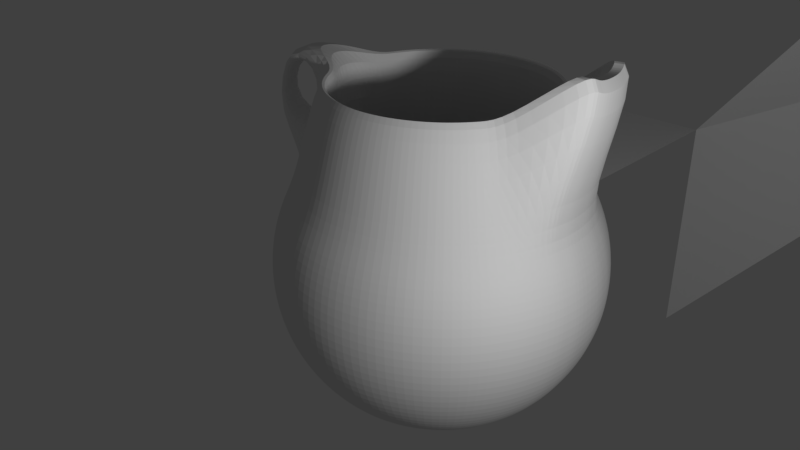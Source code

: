 # Source: untitled.blend  (saved by Blender 2.78.0; exported with 4.5.12 LTS)
import bpy
from mathutils import Matrix  # noqa: F401  (used for matrix-valued properties, if any)

bpy.ops.wm.read_factory_settings(use_empty=True)
scene = bpy.context.scene
scene.name = 'Scene'

# ---- collections
col_collection_1 = bpy.data.collections.new('Collection 1'); scene.collection.children.link(col_collection_1)
col_collection_3 = bpy.data.collections.new('Collection 3'); scene.collection.children.link(col_collection_3)

# ---- materials (node trees are filled in below, after node groups)
mat_material = bpy.data.materials.new('Material')
mat_material.alpha_threshold = 0.0
mat_material.use_transparent_shadow = False
mat_material.roughness = 0.5
mat_material.line_color = (0.0, 0.0, 0.0, 1.0)
mat_material_001 = bpy.data.materials.new('Material.001')
mat_material_001.alpha_threshold = 0.0
mat_material_001.use_transparent_shadow = False
mat_material_001.roughness = 0.5

# ---- material node trees

# ---- world
world_world_002 = bpy.data.worlds.new('World.002'); scene.world = world_world_002
world_world_002.color = (0.05088, 0.05088, 0.05088)
world_world_002.use_sun_shadow = False
world_world_002.sun_shadow_jitter_overblur = 0.0
world_world_002.cycles.sampling_method = 'MANUAL'

# ---- cameras
cam_camera = bpy.data.cameras.new('Camera')
cam_camera.clip_end = 100.0
cam_camera.lens = 35.0
cam_camera.sensor_width = 32.0
cam_camera.sensor_height = 18.0
cam_camera.ortho_scale = 7.314
cam_camera.dof.focus_distance = 0.0
cam_camera.dof.aperture_fstop = 128.0

# ---- lights
light_lamp = bpy.data.lights.new('Lamp', 'POINT')
light_lamp.transmission_factor = 0.0
light_lamp.cutoff_distance = 30.0
light_lamp.energy = 100.0
light_lamp.shadow_buffer_clip_start = 1.001
light_lamp.shadow_soft_size = 0.1
light_lamp.shadow_maximum_resolution = 0.006
light_lamp.use_absolute_resolution = True

# ---- meshes
me_plane = bpy.data.meshes.new('Plane')
me_plane.from_pydata([(-1.0, -1.0, 0.0), (1.0, -1.0, 0.0), (-1.0, 1.0, 0.0), (1.0, 1.0, 0.0)], [], [(0, 1, 3, 2)])
me_plane.use_remesh_preserve_volume = False
me_plane.use_remesh_preserve_attributes = False
me_plane.use_mirror_vertex_groups = False
me_plane.update()
me_cube = bpy.data.meshes.new('Cube')
me_cube.from_pydata([(5.96e-08, 1.925, 2.45), (1.0, -1.0, -1.0), (-1.0, -1.0, -1.0), (-1.414, 1.0, 3.52), (1.414, 1.0, 3.52), (1.0, -1.0, 1.0), (-1.0, -1.0, 1.0), (1.788e-07, 0.0752, 4.59)], [], [(0, 1, 2, 3), (4, 7, 6, 5), (0, 4, 5, 1), (1, 5, 6, 2), (2, 6, 7, 3), (4, 0, 3, 7)])
me_cube.materials.append(mat_material)
me_cube.use_remesh_preserve_volume = False
me_cube.use_remesh_preserve_attributes = False
me_cube.use_mirror_vertex_groups = False
me_cube.update()
me_sphere = bpy.data.meshes.new('Sphere')
me_sphere.from_pydata([(0.09589, 0.4874, -0.6931), (0.09932, 1.086, 1.48), (0.1622, 0.8155, 0.5556), (0.1802, 0.9061, 0.3827), (0.1913, 0.9619, 0.1951), (0.1951, 0.9808, 7.55e-08), (0.1913, 0.9619, -0.1951), (0.1802, 0.9061, -0.3827), (0.1622, 0.8155, -0.5556), (0.1379, 0.6935, -0.7071), (0.1084, 0.5449, -0.8315), (0.1884, 0.4593, -0.6931), (0.2706, 0.6533, 1.079), (0.3182, 0.7682, 0.5556), (0.3536, 0.8536, 0.3827), (0.3753, 0.9061, 0.1951), (0.3827, 0.9239, 7.55e-08), (0.3753, 0.9061, -0.1951), (0.3536, 0.8536, -0.3827), (0.3182, 0.7682, -0.5556), (0.2706, 0.6533, -0.7071), (0.2126, 0.5133, -0.8315), (0.2737, 0.4137, -0.6931), (0.3928, 0.5879, 1.079), (0.4619, 0.6913, 0.5556), (0.5133, 0.7682, 0.3827), (0.5449, 0.8155, 0.1951), (0.5556, 0.8315, 7.55e-08), (0.5449, 0.8155, -0.1951), (0.5133, 0.7682, -0.3827), (0.4619, 0.6913, -0.5556), (0.3928, 0.5879, -0.7071), (0.3087, 0.4619, -0.8315), (0.3485, 0.3524, -0.6931), (0.5, 0.5, 1.079), (0.5879, 0.5879, 0.5556), (0.6533, 0.6533, 0.3827), (0.6935, 0.6935, 0.1951), (0.7071, 0.7071, 7.55e-08), (0.6935, 0.6935, -0.1951), (0.6533, 0.6533, -0.3827), (0.5879, 0.5879, -0.5556), (0.5, 0.5, -0.7071), (0.3928, 0.3928, -0.8315), (0.4098, 0.2776, -0.6931), (0.5879, 0.3928, 1.079), (0.6913, 0.4619, 0.5556), (0.7682, 0.5133, 0.3827), (0.8155, 0.5449, 0.1951), (0.8315, 0.5556, 7.55e-08), (0.8155, 0.5449, -0.1951), (0.7682, 0.5133, -0.3827), (0.6913, 0.4619, -0.5556), (0.5879, 0.3928, -0.7071), (0.4619, 0.3087, -0.8315), (0.4554, 0.1923, -0.6931), (0.6533, 0.2706, 1.079), (0.7682, 0.3182, 0.5556), (0.8536, 0.3536, 0.3827), (0.9061, 0.3753, 0.1951), (0.9239, 0.3827, 7.55e-08), (0.9061, 0.3753, -0.1951), (0.8536, 0.3536, -0.3827), (0.7682, 0.3182, -0.5556), (0.6533, 0.2706, -0.7071), (0.5133, 0.2126, -0.8315), (0.4835, 0.0998, -0.6931), (0.6935, 0.1379, 1.079), (0.8155, 0.1622, 0.5556), (0.9061, 0.1802, 0.3827), (0.9619, 0.1913, 0.1951), (0.9808, 0.1951, 7.55e-08), (0.9619, 0.1913, -0.1951), (0.9061, 0.1802, -0.3827), (0.8155, 0.1622, -0.5556), (0.6935, 0.1379, -0.7071), (0.5449, 0.1084, -0.8315), (0.493, 0.003553, -0.6931), (0.7071, -3.192e-07, 1.079), (0.8315, -3.341e-07, 0.5556), (0.9239, -2.745e-07, 0.3827), (0.9808, -3.937e-07, 0.1951), (1.0, -3.788e-07, 7.55e-08), (0.9808, -3.937e-07, -0.1951), (0.9239, -2.298e-07, -0.3827), (0.8315, -3.341e-07, -0.5556), (0.7071, -3.192e-07, -0.7071), (0.5556, -3.415e-07, -0.8315), (0.4835, -0.09269, -0.6931), (0.6935, -0.138, 1.079), (0.8155, -0.1622, 0.5556), (0.9061, -0.1802, 0.3827), (0.9619, -0.1913, 0.1951), (0.9808, -0.1951, 7.55e-08), (0.9619, -0.1913, -0.1951), (0.9061, -0.1802, -0.3827), (0.8155, -0.1622, -0.5556), (0.6935, -0.138, -0.7071), (0.5449, -0.1084, -0.8315), (0.4554, -0.1852, -0.6931), (0.6533, -0.2706, 1.079), (0.7682, -0.3182, 0.5556), (0.8536, -0.3536, 0.3827), (0.9061, -0.3753, 0.1951), (0.9239, -0.3827, 7.55e-08), (0.9061, -0.3753, -0.1951), (0.8536, -0.3536, -0.3827), (0.7682, -0.3182, -0.5556), (0.6533, -0.2706, -0.7071), (0.5133, -0.2126, -0.8315), (0.4098, -0.2705, -0.6931), (0.5879, -0.3928, 1.079), (0.6913, -0.4619, 0.5556), (0.7682, -0.5133, 0.3827), (0.8155, -0.5449, 0.1951), (0.8315, -0.5556, 7.55e-08), (0.8155, -0.5449, -0.1951), (0.7682, -0.5133, -0.3827), (0.6913, -0.4619, -0.5556), (0.5879, -0.3928, -0.7071), (0.4619, -0.3087, -0.8315), (0.3485, -0.3453, -0.6931), (0.5, -0.5, 1.079), (0.5879, -0.5879, 0.5556), (0.6533, -0.6533, 0.3827), (0.6935, -0.6935, 0.1951), (0.7071, -0.7071, 7.55e-08), (0.6935, -0.6935, -0.1951), (0.6533, -0.6533, -0.3827), (0.5879, -0.5879, -0.5556), (0.5, -0.5, -0.7071), (0.3928, -0.3928, -0.8315), (0.2737, -0.4066, -0.6931), (0.3928, -0.5879, 1.079), (0.4619, -0.6913, 0.5556), (0.5133, -0.7682, 0.3827), (0.5449, -0.8155, 0.1951), (0.5556, -0.8315, 7.55e-08), (0.5449, -0.8155, -0.1951), (0.5133, -0.7682, -0.3827), (0.4619, -0.6913, -0.5556), (0.3928, -0.5879, -0.7071), (0.3087, -0.4619, -0.8315), (0.1884, -0.4522, -0.6931), (0.2276, -0.7416, 1.021), (0.2649, -0.8247, 0.6449), (0.3536, -0.8536, 0.3827), (0.3753, -0.9061, 0.1951), (0.3827, -0.9239, 7.55e-08), (0.3753, -0.9061, -0.1951), (0.3536, -0.8536, -0.3827), (0.3182, -0.7682, -0.5556), (0.2706, -0.6533, -0.7071), (0.2126, -0.5133, -0.8315), (0.09589, -0.4803, -0.6931), (0.1684, -1.094, 1.098), (0.1829, -1.181, 0.7212), (0.1802, -0.9061, 0.3827), (0.1913, -0.9619, 0.1951), (0.1951, -0.9808, 7.55e-08), (0.1913, -0.9619, -0.1951), (0.1802, -0.9061, -0.3827), (0.1622, -0.8155, -0.5556), (0.1379, -0.6935, -0.7071), (0.1084, -0.5449, -0.8315), (-0.0003563, -0.4898, -0.6931), (0.08897, -1.102, 1.082), (0.09231, -1.184, 0.7321), (6.357e-08, -0.9239, 0.3827), (-8.544e-08, -0.9808, 0.1951), (-1.003e-07, -1.0, 7.55e-08), (-8.544e-08, -0.9808, -0.1951), (6.357e-08, -0.9239, -0.3827), (-8.544e-08, -0.8315, -0.5556), (-2.584e-08, -0.7071, -0.7071), (-1.094e-08, -0.5556, -0.8315), (-0.0966, -0.4803, -0.6931), (-0.02727, -0.7942, 1.01), (-0.04679, -0.8768, 0.6617), (-0.1802, -0.9061, 0.3827), (-0.1913, -0.9619, 0.1951), (-0.1951, -0.9808, 7.55e-08), (-0.1913, -0.9619, -0.1951), (-0.1802, -0.9061, -0.3827), (-0.1622, -0.8155, -0.5556), (-0.1379, -0.6935, -0.7071), (-0.1084, -0.5449, -0.8315), (-0.1891, -0.4522, -0.6931), (-0.2706, -0.6533, 1.079), (-0.3182, -0.7682, 0.5556), (-0.3536, -0.8536, 0.3827), (-0.3753, -0.9061, 0.1951), (-0.3827, -0.9239, 7.55e-08), (-0.3753, -0.9061, -0.1951), (-0.3536, -0.8536, -0.3827), (-0.3182, -0.7682, -0.5556), (-0.2706, -0.6533, -0.7071), (-0.2126, -0.5133, -0.8315), (-1.81e-07, -4.18e-07, -0.8002), (-0.2744, -0.4066, -0.6931), (-0.3928, -0.5879, 1.079), (-0.4619, -0.6913, 0.5556), (-0.5133, -0.7682, 0.3827), (-0.5449, -0.8155, 0.1951), (-0.5556, -0.8315, 7.55e-08), (-0.5449, -0.8155, -0.1951), (-0.5133, -0.7682, -0.3827), (-0.4619, -0.6913, -0.5556), (-0.3928, -0.5879, -0.7071), (-0.3087, -0.4619, -0.8315), (-0.3492, -0.3453, -0.6931), (-0.5, -0.5, 1.079), (-0.5879, -0.5879, 0.5556), (-0.6533, -0.6533, 0.3827), (-0.6935, -0.6935, 0.1951), (-0.7071, -0.7071, 7.55e-08), (-0.6935, -0.6935, -0.1951), (-0.6533, -0.6533, -0.3827), (-0.5879, -0.5879, -0.5556), (-0.5, -0.5, -0.7071), (-0.3928, -0.3928, -0.8315), (-0.4105, -0.2705, -0.6931), (-0.5879, -0.3928, 1.079), (-0.6913, -0.4619, 0.5556), (-0.7682, -0.5133, 0.3827), (-0.8155, -0.5449, 0.1951), (-0.8315, -0.5556, 7.55e-08), (-0.8155, -0.5449, -0.1951), (-0.7682, -0.5133, -0.3827), (-0.6913, -0.4619, -0.5556), (-0.5879, -0.3928, -0.7071), (-0.4619, -0.3087, -0.8315), (-0.4561, -0.1852, -0.6931), (-0.6533, -0.2706, 1.079), (-0.7682, -0.3182, 0.5556), (-0.8536, -0.3536, 0.3827), (-0.9061, -0.3753, 0.1951), (-0.9239, -0.3827, 7.55e-08), (-0.9061, -0.3753, -0.1951), (-0.8536, -0.3536, -0.3827), (-0.7682, -0.3182, -0.5556), (-0.6533, -0.2706, -0.7071), (-0.5133, -0.2126, -0.8315), (-0.4842, -0.09269, -0.6931), (-0.6935, -0.1379, 1.079), (-0.8155, -0.1622, 0.5556), (-0.9061, -0.1802, 0.3827), (-0.9619, -0.1913, 0.1951), (-0.9808, -0.1951, 7.55e-08), (-0.9619, -0.1913, -0.1951), (-0.9061, -0.1802, -0.3827), (-0.8155, -0.1622, -0.5556), (-0.6935, -0.1379, -0.7071), (-0.5449, -0.1084, -0.8315), (-0.4937, 0.003553, -0.6931), (-0.7071, -1.851e-07, 1.079), (-0.8315, -1.404e-07, 0.5556), (-0.9239, -3.192e-07, 0.3827), (-0.9808, -9.567e-08, 0.1951), (-1.0, -1.404e-07, 7.55e-08), (-0.9808, -9.567e-08, -0.1951), (-0.9239, -3.192e-07, -0.3827), (-0.8315, -1.404e-07, -0.5556), (-0.7071, -1.851e-07, -0.7071), (-0.5556, -2.596e-07, -0.8315), (-0.4842, 0.0998, -0.6931), (-0.6935, 0.1379, 1.079), (-0.8155, 0.1622, 0.5556), (-0.9061, 0.1802, 0.3827), (-0.9619, 0.1913, 0.1951), (-0.9808, 0.1951, 7.55e-08), (-0.9619, 0.1913, -0.1951), (-0.9061, 0.1802, -0.3827), (-0.8155, 0.1622, -0.5556), (-0.6935, 0.1379, -0.7071), (-0.5449, 0.1084, -0.8315), (-0.4561, 0.1923, -0.6931), (-0.6533, 0.2706, 1.079), (-0.7682, 0.3182, 0.5556), (-0.8536, 0.3536, 0.3827), (-0.9061, 0.3753, 0.1951), (-0.9239, 0.3827, 7.55e-08), (-0.9061, 0.3753, -0.1951), (-0.8536, 0.3536, -0.3827), (-0.7682, 0.3182, -0.5556), (-0.6533, 0.2706, -0.7071), (-0.5133, 0.2126, -0.8315), (-0.4105, 0.2776, -0.6931), (-0.5879, 0.3928, 1.079), (-0.6913, 0.4619, 0.5556), (-0.7682, 0.5133, 0.3827), (-0.8155, 0.5449, 0.1951), (-0.8315, 0.5556, 7.55e-08), (-0.8155, 0.5449, -0.1951), (-0.7682, 0.5133, -0.3827), (-0.6913, 0.4619, -0.5556), (-0.5879, 0.3928, -0.7071), (-0.4619, 0.3087, -0.8315), (-0.3492, 0.3524, -0.6931), (-0.5, 0.5, 1.079), (-0.5879, 0.5879, 0.5556), (-0.6533, 0.6533, 0.3827), (-0.6935, 0.6935, 0.1951), (-0.7071, 0.7071, 7.55e-08), (-0.6935, 0.6935, -0.1951), (-0.6533, 0.6533, -0.3827), (-0.5879, 0.5879, -0.5556), (-0.5, 0.5, -0.7071), (-0.3928, 0.3928, -0.8315), (-0.2744, 0.4137, -0.6931), (-0.3928, 0.5879, 1.079), (-0.4619, 0.6913, 0.5556), (-0.5133, 0.7682, 0.3827), (-0.5449, 0.8155, 0.1951), (-0.5556, 0.8315, 7.55e-08), (-0.5449, 0.8155, -0.1951), (-0.5133, 0.7682, -0.3827), (-0.4619, 0.6913, -0.5556), (-0.3928, 0.5879, -0.7071), (-0.3087, 0.4619, -0.8315), (-0.1891, 0.4593, -0.6931), (-0.3092, 1.046, 1.48), (-0.3182, 0.7682, 0.5556), (-0.3536, 0.8536, 0.3827), (-0.3753, 0.9061, 0.1951), (-0.3827, 0.9239, 7.55e-08), (-0.3753, 0.9061, -0.1951), (-0.3536, 0.8536, -0.3827), (-0.3182, 0.7682, -0.5556), (-0.2706, 0.6533, -0.7071), (-0.2126, 0.5133, -0.8315), (-0.0966, 0.4874, -0.6931), (-0.1766, 1.086, 1.418), (-0.1622, 0.8155, 0.5556), (-0.1802, 0.9061, 0.3827), (-0.1913, 0.9619, 0.1951), (-0.1951, 0.9808, 7.55e-08), (-0.1913, 0.9619, -0.1951), (-0.1802, 0.9061, -0.3827), (-0.1622, 0.8155, -0.5556), (-0.1379, 0.6935, -0.7071), (-0.1084, 0.5449, -0.8315), (-0.0003562, 0.4969, -0.6931), (-0.03863, 1.099, 1.418), (2.722e-07, 0.8315, 0.5556), (6.357e-08, 0.9239, 0.3827), (2.573e-07, 0.9808, 0.1951), (2.722e-07, 1.0, 7.55e-08), (2.573e-07, 0.9808, -0.1951), (6.357e-08, 0.9239, -0.3827), (2.722e-07, 0.8315, -0.5556), (1.53e-07, 0.7071, -0.7071), (1.232e-07, 0.5556, -0.8315), (0.1052, 0.7342, 1.3), (0.2329, 0.5623, 1.16), (0.3381, 0.506, 1.16), (0.4304, 0.4304, 1.16), (0.506, 0.3381, 1.16), (0.5623, 0.2329, 1.16), (0.5969, 0.1187, 1.16), (0.6086, -3.143e-07, 1.16), (0.5969, -0.1187, 1.16), (0.5623, -0.2329, 1.16), (0.506, -0.3381, 1.16), (0.4304, -0.4304, 1.16), (0.3381, -0.506, 1.16), (0.2329, -0.5623, 1.16), (0.1187, -0.5969, 1.16), (8.062e-09, -0.6086, 1.16), (-0.1187, -0.5969, 1.16), (-0.2329, -0.5623, 1.16), (-0.3381, -0.506, 1.16), (-0.4304, -0.4304, 1.16), (-0.506, -0.3381, 1.16), (-0.5623, -0.2329, 1.16), (-0.5969, -0.1187, 1.16), (-0.6086, -2.48e-07, 1.16), (-0.5969, 0.1187, 1.16), (-0.5623, 0.2329, 1.16), (-0.506, 0.3381, 1.16), (-0.4304, 0.4304, 1.16), (-0.3381, 0.506, 1.16), (-0.2464, 0.6996, 1.3), (-0.1323, 0.7342, 1.238), (-0.01352, 0.7459, 1.238), (0.04871, 0.492, -0.6931), (0.0827, 0.8233, -0.5556), (0.09189, 0.9148, -0.3827), (0.03169, 1.092, 1.433), (0.07033, 0.7002, -0.7071), (0.0827, 0.8233, 0.5556), (0.05526, 0.5501, -0.8315), (0.09189, 0.9148, 0.3827), (0.09755, 0.9712, 0.1951), (0.09946, 0.9902, 7.55e-08), (0.09755, 0.9712, -0.1951), (0.04701, 0.7399, 1.254), (-0.1634, 0.5282, -0.8315), (-0.2884, 0.9325, 0.1951), (-0.2717, 0.8784, 0.3827), (-0.2941, 0.9508, 7.55e-08), (-0.2884, 0.9325, -0.1951), (-0.2717, 0.8784, -0.3827), (-0.1454, 0.4726, -0.6931), (-0.2445, 0.7905, -0.5556), (-0.2466, 1.065, 1.434), (-0.2079, 0.6723, -0.7071), (-0.2445, 0.7905, 0.5556), (-0.1925, 0.7159, 1.255), (0.168, 0.8284, 0.03476), (0.3292, 0.7731, 0.02799), (0.4771, 0.694, 0.02799), (0.6068, 0.5876, 0.02799), (0.7132, 0.4579, 0.02799), (0.7923, 0.31, 0.02799), (0.841, 0.1495, 0.02799), (0.8574, -0.01744, 0.02799), (0.841, -0.1844, 0.02799), (0.7923, -0.3449, 0.02799), (0.7132, -0.4928, 0.02799), (0.6068, -0.6225, 0.02799), (0.4771, -0.7289, 0.02799), (0.3292, -0.808, 0.02799), (0.1687, -0.8567, 0.02799), (0.001748, -0.8731, 0.02799), (-0.1652, -0.8567, 0.02799), (-0.3257, -0.808, 0.02799), (-0.4736, -0.7289, 0.02799), (-0.6033, -0.6225, 0.02799), (-0.7097, -0.4928, 0.02799), (-0.7888, -0.3449, 0.02799), (-0.8375, -0.1844, 0.02799), (-0.8539, -0.01744, 0.02799), (-0.8375, 0.1495, 0.02799), (-0.7888, 0.31, 0.02799), (-0.7097, 0.4579, 0.02799), (-0.6033, 0.5876, 0.02799), (-0.4736, 0.694, 0.02799), (-0.3263, 0.7797, 0.03476), (-0.1658, 0.8284, 0.03178), (0.001095, 0.8448, 0.03178), (0.0862, 0.8365, 0.03251), (-0.2505, 0.8027, 0.03257), (0.1534, 0.7553, -0.3038), (0.3001, 0.7084, -0.3063), (0.4351, 0.6363, -0.3063), (0.5534, 0.5392, -0.3063), (0.6505, 0.4209, -0.3063), (0.7227, 0.2859, -0.3063), (0.7671, 0.1394, -0.3063), (0.7821, -0.01294, -0.3063), (0.7671, -0.1653, -0.3063), (0.7227, -0.3117, -0.3063), (0.6505, -0.4467, -0.3063), (0.5534, -0.5651, -0.3063), (0.4351, -0.6622, -0.3063), (0.3001, -0.7343, -0.3063), (0.1536, -0.7788, -0.3063), (0.001297, -0.7938, -0.3063), (-0.151, -0.7788, -0.3063), (-0.2975, -0.7343, -0.3063), (-0.4325, -0.6622, -0.3063), (-0.5508, -0.5651, -0.3063), (-0.6479, -0.4467, -0.3063), (-0.7201, -0.3117, -0.3063), (-0.7645, -0.1653, -0.3063), (-0.7795, -0.01294, -0.3063), (-0.7645, 0.1394, -0.3063), (-0.7201, 0.2859, -0.3063), (-0.6479, 0.4209, -0.3063), (-0.5508, 0.5392, -0.3063), (-0.4325, 0.6363, -0.3063), (-0.2977, 0.7108, -0.3038), (-0.1513, 0.7553, -0.3049), (0.001061, 0.7703, -0.3049), (0.07872, 0.7626, -0.3046), (-0.2285, 0.7318, -0.3046), (0.1414, 0.7314, 0.5696), (0.2809, 0.6665, 0.5458), (0.4074, 0.5989, 0.5458), (0.5182, 0.5079, 0.5458), (0.6092, 0.3971, 0.5458), (0.6768, 0.2706, 0.5458), (0.7184, 0.1333, 0.5458), (0.7325, -0.009373, 0.5458), (0.7184, -0.1521, 0.5458), (0.6768, -0.2893, 0.5458), (0.6092, -0.4158, 0.5458), (0.5182, -0.5267, 0.5458), (0.4074, -0.6176, 0.5458), (0.2809, -0.6852, 0.5458), (0.1437, -0.7269, 0.5458), (0.00094, -0.7409, 0.5458), (-0.1418, -0.7269, 0.5458), (-0.279, -0.6852, 0.5458), (-0.4055, -0.6176, 0.5458), (-0.5163, -0.5267, 0.5458), (-0.6073, -0.4158, 0.5458), (-0.6749, -0.2893, 0.5458), (-0.7166, -0.1521, 0.5458), (-0.7306, -0.009373, 0.5458), (-0.7166, 0.1333, 0.5458), (-0.6749, 0.2706, 0.5458), (-0.6073, 0.3971, 0.5458), (-0.5163, 0.5079, 0.5458), (-0.4055, 0.5989, 0.5458), (-0.2813, 0.6898, 0.5696), (-0.1441, 0.7314, 0.5591), (-0.001351, 0.7454, 0.5591), (0.07141, 0.7383, 0.5617), (-0.2165, 0.7094, 0.5619), (0.124, 0.6174, -0.6302), (0.2429, 0.5808, -0.6307), (0.3524, 0.5223, -0.6307), (0.4484, 0.4435, -0.6307), (0.5272, 0.3475, -0.6307), (0.5857, 0.238, -0.6307), (0.6218, 0.1191, -0.6307), (0.634, -0.004472, -0.6307), (0.6218, -0.1281, -0.6307), (0.5857, -0.2469, -0.6307), (0.5272, -0.3564, -0.6307), (0.4484, -0.4524, -0.6307), (0.3524, -0.5312, -0.6307), (0.2429, -0.5898, -0.6307), (0.124, -0.6258, -0.6307), (0.0004483, -0.638, -0.6307), (-0.1231, -0.6258, -0.6307), (-0.242, -0.5898, -0.6307), (-0.3515, -0.5312, -0.6307), (-0.4475, -0.4524, -0.6307), (-0.5263, -0.3564, -0.6307), (-0.5848, -0.2469, -0.6307), (-0.6209, -0.1281, -0.6307), (-0.6331, -0.004472, -0.6307), (-0.6209, 0.1191, -0.6307), (-0.5848, 0.238, -0.6307), (-0.5263, 0.3475, -0.6307), (-0.4475, 0.4435, -0.6307), (-0.3515, 0.5223, -0.6307), (-0.242, 0.5814, -0.6302), (-0.1232, 0.6174, -0.6304), (0.0003945, 0.6296, -0.6304), (0.0634, 0.6234, -0.6304), (-0.1859, 0.5984, -0.6303), (0.04482, -1.162, 1.187), (0.04482, -1.286, 0.6636), (-0.1379, -0.6935, 1.079), (-0.1622, -0.8155, 0.5556), (0.2706, -0.6533, 1.079), (0.3182, -0.7682, 0.5556), (0.1828, -1.149, 1.187), (0.207, -1.271, 0.6636)], [], [(0, 198, 11), (386, 387, 7, 8), (543, 385, 0, 511), (389, 386, 8, 9), (390, 388, 1, 2), (391, 389, 9, 10), (392, 390, 2, 3), (393, 392, 3, 4), (394, 393, 4, 5), (395, 394, 5, 6), (387, 395, 6, 7), (6, 5, 16, 17), (7, 6, 17, 18), (8, 7, 18, 19), (511, 0, 11, 512), (9, 8, 19, 20), (2, 1, 12, 13), (10, 9, 20, 21), (3, 2, 13, 14), (4, 3, 14, 15), (5, 4, 15, 16), (11, 198, 22), (21, 20, 31, 32), (14, 13, 24, 25), (15, 14, 25, 26), (16, 15, 26, 27), (198, 33, 22), (17, 16, 27, 28), (18, 17, 28, 29), (19, 18, 29, 30), (512, 11, 22, 513), (20, 19, 30, 31), (13, 12, 23, 24), (29, 28, 39, 40), (30, 29, 40, 41), (513, 22, 33, 514), (31, 30, 41, 42), (24, 23, 34, 35), (32, 31, 42, 43), (25, 24, 35, 36), (26, 25, 36, 37), (27, 26, 37, 38), (33, 198, 44), (28, 27, 38, 39), (37, 36, 47, 48), (38, 37, 48, 49), (198, 55, 44), (39, 38, 49, 50), (40, 39, 50, 51), (41, 40, 51, 52), (514, 33, 44, 515), (42, 41, 52, 53), (35, 34, 45, 46), (43, 42, 53, 54), (36, 35, 46, 47), (52, 51, 62, 63), (515, 44, 55, 516), (53, 52, 63, 64), (46, 45, 56, 57), (54, 53, 64, 65), (47, 46, 57, 58), (48, 47, 58, 59), (49, 48, 59, 60), (55, 198, 66), (50, 49, 60, 61), (51, 50, 61, 62), (59, 58, 69, 70), (60, 59, 70, 71), (66, 198, 77), (61, 60, 71, 72), (62, 61, 72, 73), (63, 62, 73, 74), (516, 55, 66, 517), (64, 63, 74, 75), (57, 56, 67, 68), (65, 64, 75, 76), (58, 57, 68, 69), (74, 73, 84, 85), (517, 66, 77, 518), (75, 74, 85, 86), (68, 67, 78, 79), (76, 75, 86, 87), (69, 68, 79, 80), (70, 69, 80, 81), (71, 70, 81, 82), (77, 198, 88), (72, 71, 82, 83), (73, 72, 83, 84), (82, 81, 92, 93), (88, 198, 99), (83, 82, 93, 94), (84, 83, 94, 95), (85, 84, 95, 96), (518, 77, 88, 519), (86, 85, 96, 97), (79, 78, 89, 90), (87, 86, 97, 98), (80, 79, 90, 91), (81, 80, 91, 92), (519, 88, 99, 520), (97, 96, 107, 108), (90, 89, 100, 101), (98, 97, 108, 109), (91, 90, 101, 102), (92, 91, 102, 103), (93, 92, 103, 104), (99, 198, 110), (94, 93, 104, 105), (95, 94, 105, 106), (96, 95, 106, 107), (104, 103, 114, 115), (110, 198, 121), (105, 104, 115, 116), (106, 105, 116, 117), (107, 106, 117, 118), (520, 99, 110, 521), (108, 107, 118, 119), (101, 100, 111, 112), (109, 108, 119, 120), (102, 101, 112, 113), (103, 102, 113, 114), (119, 118, 129, 130), (112, 111, 122, 123), (120, 119, 130, 131), (113, 112, 123, 124), (114, 113, 124, 125), (115, 114, 125, 126), (121, 198, 132), (116, 115, 126, 127), (117, 116, 127, 128), (118, 117, 128, 129), (521, 110, 121, 522), (127, 126, 137, 138), (128, 127, 138, 139), (129, 128, 139, 140), (522, 121, 132, 523), (130, 129, 140, 141), (123, 122, 133, 134), (131, 130, 141, 142), (124, 123, 134, 135), (125, 124, 135, 136), (126, 125, 136, 137), (132, 198, 143), (142, 141, 152, 153), (135, 134, 550, 146), (136, 135, 146, 147), (137, 136, 147, 148), (143, 198, 154), (138, 137, 148, 149), (139, 138, 149, 150), (140, 139, 150, 151), (523, 132, 143, 524), (141, 140, 151, 152), (134, 133, 549, 550), (150, 149, 160, 161), (151, 150, 161, 162), (524, 143, 154, 525), (152, 151, 162, 163), (178, 167, 156, 145), (153, 152, 163, 164), (146, 550, 552, 157), (147, 146, 157, 158), (148, 147, 158, 159), (154, 198, 165), (149, 148, 159, 160), (157, 552, 546, 168), (158, 157, 168, 169), (159, 158, 169, 170), (198, 176, 165), (160, 159, 170, 171), (161, 160, 171, 172), (162, 161, 172, 173), (525, 154, 165, 526), (163, 162, 173, 174), (552, 551, 545, 546), (164, 163, 174, 175), (172, 171, 182, 183), (173, 172, 183, 184), (526, 165, 176, 527), (174, 173, 184, 185), (175, 174, 185, 186), (168, 546, 548, 179), (169, 168, 179, 180), (170, 169, 180, 181), (176, 198, 187), (171, 170, 181, 182), (180, 179, 190, 191), (181, 180, 191, 192), (198, 199, 187), (182, 181, 192, 193), (183, 182, 193, 194), (184, 183, 194, 195), (527, 176, 187, 528), (185, 184, 195, 196), (548, 547, 188, 189), (186, 185, 196, 197), (179, 548, 189, 190), (195, 194, 206, 207), (528, 187, 199, 529), (196, 195, 207, 208), (189, 188, 200, 201), (197, 196, 208, 209), (190, 189, 201, 202), (191, 190, 202, 203), (192, 191, 203, 204), (199, 198, 210), (193, 192, 204, 205), (194, 193, 205, 206), (203, 202, 213, 214), (204, 203, 214, 215), (210, 198, 221), (205, 204, 215, 216), (206, 205, 216, 217), (207, 206, 217, 218), (529, 199, 210, 530), (208, 207, 218, 219), (201, 200, 211, 212), (209, 208, 219, 220), (202, 201, 212, 213), (218, 217, 228, 229), (530, 210, 221, 531), (219, 218, 229, 230), (212, 211, 222, 223), (220, 219, 230, 231), (213, 212, 223, 224), (214, 213, 224, 225), (215, 214, 225, 226), (221, 198, 232), (216, 215, 226, 227), (217, 216, 227, 228), (226, 225, 236, 237), (232, 198, 243), (227, 226, 237, 238), (228, 227, 238, 239), (229, 228, 239, 240), (531, 221, 232, 532), (230, 229, 240, 241), (223, 222, 233, 234), (231, 230, 241, 242), (224, 223, 234, 235), (225, 224, 235, 236), (241, 240, 251, 252), (234, 233, 244, 245), (242, 241, 252, 253), (235, 234, 245, 246), (236, 235, 246, 247), (237, 236, 247, 248), (243, 198, 254), (238, 237, 248, 249), (239, 238, 249, 250), (240, 239, 250, 251), (532, 232, 243, 533), (254, 198, 265), (249, 248, 259, 260), (250, 249, 260, 261), (251, 250, 261, 262), (533, 243, 254, 534), (252, 251, 262, 263), (245, 244, 255, 256), (253, 252, 263, 264), (246, 245, 256, 257), (247, 246, 257, 258), (248, 247, 258, 259), (256, 255, 266, 267), (264, 263, 274, 275), (257, 256, 267, 268), (258, 257, 268, 269), (259, 258, 269, 270), (265, 198, 276), (260, 259, 270, 271), (261, 260, 271, 272), (262, 261, 272, 273), (534, 254, 265, 535), (263, 262, 273, 274), (271, 270, 281, 282), (272, 271, 282, 283), (273, 272, 283, 284), (535, 265, 276, 536), (274, 273, 284, 285), (267, 266, 277, 278), (275, 274, 285, 286), (268, 267, 278, 279), (269, 268, 279, 280), (270, 269, 280, 281), (276, 198, 287), (286, 285, 296, 297), (279, 278, 289, 290), (280, 279, 290, 291), (281, 280, 291, 292), (287, 198, 298), (282, 281, 292, 293), (283, 282, 293, 294), (284, 283, 294, 295), (536, 276, 287, 537), (285, 284, 295, 296), (278, 277, 288, 289), (294, 293, 304, 305), (295, 294, 305, 306), (537, 287, 298, 538), (296, 295, 306, 307), (289, 288, 299, 300), (297, 296, 307, 308), (290, 289, 300, 301), (291, 290, 301, 302), (292, 291, 302, 303), (298, 198, 309), (293, 292, 303, 304), (301, 300, 311, 312), (302, 301, 312, 313), (303, 302, 313, 314), (198, 320, 309), (304, 303, 314, 315), (305, 304, 315, 316), (306, 305, 316, 317), (538, 298, 309, 539), (307, 306, 317, 318), (300, 299, 310, 311), (308, 307, 318, 319), (316, 315, 326, 327), (317, 316, 327, 328), (539, 309, 320, 540), (318, 317, 328, 329), (311, 310, 321, 322), (319, 318, 329, 330), (312, 311, 322, 323), (313, 312, 323, 324), (314, 313, 324, 325), (320, 198, 331, 403), (315, 314, 325, 326), (398, 399, 334, 335), (400, 398, 335, 336), (331, 198, 342), (401, 400, 336, 337), (402, 401, 337, 338), (404, 402, 338, 339), (544, 403, 331, 541), (406, 404, 339, 340), (407, 405, 332, 333), (397, 406, 340, 341), (399, 407, 333, 334), (339, 338, 349, 350), (541, 331, 342, 542), (340, 339, 350, 351), (333, 332, 343, 344), (341, 340, 351, 352), (334, 333, 344, 345), (335, 334, 345, 346), (336, 335, 346, 347), (198, 0, 385, 342), (337, 336, 347, 348), (338, 337, 348, 349), (332, 383, 384, 343), (405, 408, 383, 332), (310, 381, 382, 321), (299, 380, 381, 310), (288, 379, 380, 299), (277, 378, 379, 288), (266, 377, 378, 277), (255, 376, 377, 266), (244, 375, 376, 255), (233, 374, 375, 244), (222, 373, 374, 233), (211, 372, 373, 222), (200, 371, 372, 211), (188, 370, 371, 200), (547, 369, 370, 188), (545, 368, 369, 547), (551, 367, 368, 545), (549, 366, 367, 551), (133, 365, 366, 549), (122, 364, 365, 133), (111, 363, 364, 122), (100, 362, 363, 111), (89, 361, 362, 100), (78, 360, 361, 89), (67, 359, 360, 78), (56, 358, 359, 67), (45, 357, 358, 56), (34, 356, 357, 45), (23, 355, 356, 34), (12, 354, 355, 23), (1, 353, 354, 12), (388, 396, 353, 1), (343, 384, 396, 388), (349, 348, 395, 387), (348, 347, 394, 395), (347, 346, 393, 394), (346, 345, 392, 393), (21, 32, 43, 54, 65, 76, 87, 98, 109, 120, 131, 142, 153, 164, 175, 186, 197, 209, 220, 231, 242, 253, 264, 275, 286, 297, 308, 319, 330, 397, 341, 352, 391, 10), (345, 344, 390, 392), (352, 351, 389, 391), (344, 343, 388, 390), (351, 350, 386, 389), (542, 342, 385, 543), (350, 349, 387, 386), (321, 382, 408, 405), (323, 322, 407, 399), (330, 329, 406, 397), (322, 321, 405, 407), (329, 328, 404, 406), (540, 320, 403, 544), (328, 327, 402, 404), (327, 326, 401, 402), (326, 325, 400, 401), (325, 324, 398, 400), (324, 323, 399, 398), (506, 438, 442, 510), (508, 440, 441, 509), (507, 439, 440, 508), (510, 442, 439, 507), (505, 437, 438, 506), (504, 436, 437, 505), (503, 435, 436, 504), (502, 434, 435, 503), (501, 433, 434, 502), (500, 432, 433, 501), (499, 431, 432, 500), (498, 430, 431, 499), (497, 429, 430, 498), (496, 428, 429, 497), (495, 427, 428, 496), (494, 426, 427, 495), (493, 425, 426, 494), (492, 424, 425, 493), (491, 423, 424, 492), (490, 422, 423, 491), (489, 421, 422, 490), (488, 420, 421, 489), (487, 419, 420, 488), (486, 418, 419, 487), (485, 417, 418, 486), (484, 416, 417, 485), (483, 415, 416, 484), (482, 414, 415, 483), (481, 413, 414, 482), (480, 412, 413, 481), (479, 411, 412, 480), (478, 410, 411, 479), (477, 409, 410, 478), (509, 441, 409, 477), (438, 472, 476, 442), (440, 474, 475, 441), (439, 473, 474, 440), (442, 476, 473, 439), (437, 471, 472, 438), (436, 470, 471, 437), (435, 469, 470, 436), (434, 468, 469, 435), (433, 467, 468, 434), (432, 466, 467, 433), (431, 465, 466, 432), (430, 464, 465, 431), (429, 463, 464, 430), (428, 462, 463, 429), (427, 461, 462, 428), (426, 460, 461, 427), (425, 459, 460, 426), (424, 458, 459, 425), (423, 457, 458, 424), (422, 456, 457, 423), (421, 455, 456, 422), (420, 454, 455, 421), (419, 453, 454, 420), (418, 452, 453, 419), (417, 451, 452, 418), (416, 450, 451, 417), (415, 449, 450, 416), (414, 448, 449, 415), (413, 447, 448, 414), (412, 446, 447, 413), (411, 445, 446, 412), (410, 444, 445, 411), (409, 443, 444, 410), (441, 475, 443, 409), (396, 509, 477, 353), (353, 477, 478, 354), (354, 478, 479, 355), (355, 479, 480, 356), (356, 480, 481, 357), (357, 481, 482, 358), (358, 482, 483, 359), (359, 483, 484, 360), (360, 484, 485, 361), (361, 485, 486, 362), (362, 486, 487, 363), (363, 487, 488, 364), (364, 488, 489, 365), (365, 489, 490, 366), (366, 490, 491, 367), (367, 491, 492, 368), (368, 492, 493, 369), (369, 493, 494, 370), (370, 494, 495, 371), (371, 495, 496, 372), (372, 496, 497, 373), (373, 497, 498, 374), (374, 498, 499, 375), (375, 499, 500, 376), (376, 500, 501, 377), (377, 501, 502, 378), (378, 502, 503, 379), (379, 503, 504, 380), (380, 504, 505, 381), (381, 505, 506, 382), (408, 510, 507, 383), (383, 507, 508, 384), (384, 508, 509, 396), (382, 506, 510, 408), (472, 540, 544, 476), (474, 542, 543, 475), (473, 541, 542, 474), (476, 544, 541, 473), (471, 539, 540, 472), (470, 538, 539, 471), (469, 537, 538, 470), (468, 536, 537, 469), (467, 535, 536, 468), (466, 534, 535, 467), (465, 533, 534, 466), (464, 532, 533, 465), (463, 531, 532, 464), (462, 530, 531, 463), (461, 529, 530, 462), (460, 528, 529, 461), (459, 527, 528, 460), (458, 526, 527, 459), (457, 525, 526, 458), (456, 524, 525, 457), (455, 523, 524, 456), (454, 522, 523, 455), (453, 521, 522, 454), (452, 520, 521, 453), (451, 519, 520, 452), (450, 518, 519, 451), (449, 517, 518, 450), (448, 516, 517, 449), (447, 515, 516, 448), (446, 514, 515, 447), (445, 513, 514, 446), (444, 512, 513, 445), (443, 511, 512, 444), (475, 543, 511, 443), (166, 167, 546, 545), (178, 177, 547, 548), (177, 166, 545, 547), (167, 178, 548, 546), (144, 145, 550, 549), (156, 155, 551, 552), (155, 144, 549, 551), (145, 156, 552, 550), (167, 166, 155, 156), (177, 144, 155, 166), (178, 145, 144, 177)])
me_sphere.materials.append(mat_material_001)
me_sphere.use_remesh_preserve_volume = False
me_sphere.use_remesh_preserve_attributes = False
me_sphere.use_mirror_vertex_groups = False
me_sphere.update()

# ---- objects
ob_plane = bpy.data.objects.new('Plane', me_plane)
ob_cube = bpy.data.objects.new('Cube', me_cube)
ob_lamp = bpy.data.objects.new('Lamp', light_lamp)
ob_camera = bpy.data.objects.new('Camera', cam_camera)
ob_sphere = bpy.data.objects.new('Sphere', me_sphere)

# ---- transforms, parenting, visibility, modifiers, constraints
ob_plane.location = (2.0, -2.0, 1.0)
ob_plane.lineart.crease_threshold = 0.0
ob_cube.location = (0.0, 0.0, 0.0)
ob_cube.lock_rotations_4d = False
ob_cube.empty_display_type = 'ARROWS'
ob_cube.lineart.crease_threshold = 0.0
ob_lamp.location = (5.953, 1.771, 2.547)
ob_lamp.rotation_euler = (0.6503, 0.05522, 1.866)
ob_lamp.lock_rotations_4d = False
ob_lamp.empty_display_type = 'ARROWS'
ob_lamp.color = (0.0, 0.0, 0.0, 0.0)
ob_lamp.lineart.crease_threshold = 0.0
ob_camera.location = (8.198, 2.264, 3.745)
ob_camera.rotation_euler = (1.109, -0.0, 2.341)
ob_camera.lock_rotations_4d = False
ob_camera.empty_display_type = 'ARROWS'
ob_camera.color = (0.0, 0.0, 0.0, 0.0)
ob_camera.display_type = 'WIRE'
ob_camera.lineart.crease_threshold = 0.0
ob_sphere.location = (4.75, -0.7469, 1.241)
ob_sphere.lineart.crease_threshold = 0.0
_m = ob_sphere.modifiers.new('Subsurf', 'SUBSURF')
_m.uv_smooth = 'PRESERVE_CORNERS'
_m.quality = 2
_m.levels = 2
_m.show_only_control_edges = False

# ---- collection membership
col_collection_1.objects.link(ob_plane)
col_collection_1.objects.link(ob_cube)
col_collection_1.objects.link(ob_lamp)
col_collection_1.objects.link(ob_camera)
col_collection_3.objects.link(ob_sphere)

# ---- scene / render settings (as saved in the file)
scene.camera = ob_camera
scene.frame_start = 1; scene.frame_end = 250; scene.frame_set(173)
scene.render.engine = 'BLENDER_EEVEE_NEXT'
scene.render.resolution_percentage = 50
scene.render.dither_intensity = 0.0
scene.cycles.use_denoising = False
scene.cycles.samples = 128
scene.cycles.sampling_pattern = 'TABULATED_SOBOL'
scene.cycles.light_sampling_threshold = 0.0
scene.cycles.use_adaptive_sampling = False
scene.cycles.use_light_tree = False
scene.cycles.blur_glossy = 0.0
scene.cycles.sample_clamp_indirect = 0.0
scene.view_settings.view_transform = 'Standard'
bpy.context.view_layer.update()
